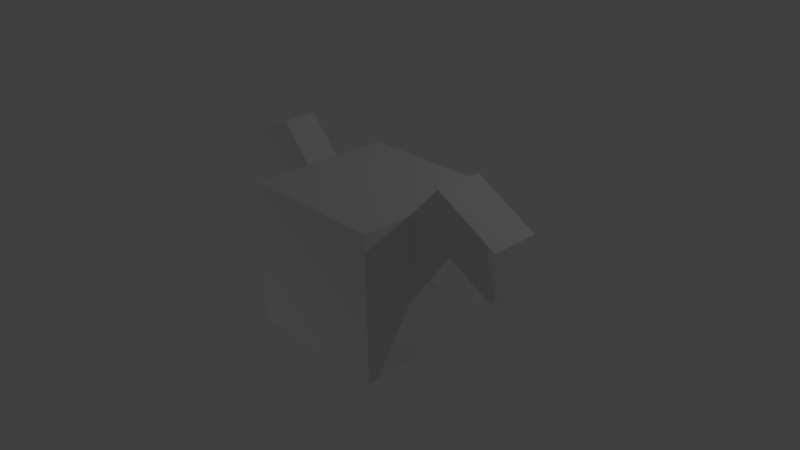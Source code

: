 # Source: wingbox.blend  (saved by Blender 2.68.0; exported with 4.5.12 LTS)
import bpy
from mathutils import Matrix  # noqa: F401  (used for matrix-valued properties, if any)

bpy.ops.wm.read_factory_settings(use_empty=True)
scene = bpy.context.scene
scene.name = 'Scene'

# ---- collections
col_collection_1 = bpy.data.collections.new('Collection 1'); scene.collection.children.link(col_collection_1)

# ---- materials (node trees are filled in below, after node groups)
mat_material = bpy.data.materials.new('Material')
mat_material.alpha_threshold = 0.0
mat_material.use_transparent_shadow = False
mat_material.roughness = 0.5
mat_material.line_color = (0.0, 0.0, 0.0, 1.0)

# ---- material node trees

# ---- world
world_world = bpy.data.worlds.new('World'); scene.world = world_world
world_world.color = (0.05088, 0.05088, 0.05088)
world_world.use_sun_shadow = False
world_world.sun_shadow_jitter_overblur = 0.0
world_world.cycles.sampling_method = 'MANUAL'
world_world.cycles.sample_map_resolution = 256

# ---- cameras
cam_camera = bpy.data.cameras.new('Camera')
cam_camera.clip_end = 100.0
cam_camera.lens = 35.0
cam_camera.sensor_width = 32.0
cam_camera.sensor_height = 18.0
cam_camera.ortho_scale = 7.314
cam_camera.dof.focus_distance = 0.0
cam_camera.dof.aperture_fstop = 128.0

# ---- lights
light_point = bpy.data.lights.new('Point', 'POINT')
light_point.transmission_factor = 0.0
light_point.energy = 100.0
light_point.shadow_buffer_clip_start = 0.5
light_point.shadow_soft_size = 0.1
light_point.shadow_maximum_resolution = 0.006
light_point.use_absolute_resolution = True
light_point.cycles.use_multiple_importance_sampling = False
light_lamp = bpy.data.lights.new('Lamp', 'POINT')
light_lamp.transmission_factor = 0.0
light_lamp.cutoff_distance = 30.0
light_lamp.energy = 100.0
light_lamp.shadow_buffer_clip_start = 1.001
light_lamp.shadow_soft_size = 0.1
light_lamp.shadow_maximum_resolution = 0.006
light_lamp.use_absolute_resolution = True
light_lamp.cycles.use_multiple_importance_sampling = False

# ---- meshes
me_cube = bpy.data.meshes.new('Cube')
me_cube.from_pydata([(1.0, 1.0, -1.0), (1.0, -1.0, -1.0), (-1.0, -1.0, -1.0), (-1.0, 1.0, -1.0), (1.0, 1.0, 1.0), (1.0, -1.0, 1.0), (-1.0, -1.0, 1.0), (-1.0, 1.0, 1.0), (1.007, 0.3353, 1.0), (1.007, -0.3193, 1.0), (1.007, -0.2537, 0.2649), (1.007, 0.4231, 0.2444), (1.448, 0.3353, 1.47), (1.448, -0.3193, 1.47), (1.448, -0.2537, 0.7348), (1.448, 0.4231, 0.7144), (2.291, 0.3353, 1.0), (2.291, -0.3193, 1.0), (2.291, -0.2537, 0.2649), (2.291, 0.4231, 0.2444), (-1.0, -0.2041, 1.0), (-1.0, 0.2644, 1.0), (-2.404, 0.2831, 0.3346), (-2.404, -0.2534, 0.3366), (-1.448, -0.2534, 0.8276), (-1.448, 0.2831, 0.8257), (-1.448, 0.2644, 1.491), (-1.448, -0.2041, 1.491), (-1.0, 0.2831, 0.3346), (-1.0, -0.2534, 0.3366), (-2.404, 0.2644, 1.0), (-2.404, -0.2041, 1.0)], [], [(0, 1, 2, 3), (4, 7, 21, 20, 6, 5, 9, 8), (0, 4, 8, 11, 10, 9, 5, 1), (1, 5, 6, 2), (2, 6, 20, 29, 28, 21, 7, 3), (4, 0, 3, 7), (11, 8, 12, 15), (15, 12, 16, 19), (8, 9, 13, 12), (9, 10, 14, 13), (10, 11, 15, 14), (17, 18, 19, 16), (12, 13, 17, 16), (13, 14, 18, 17), (14, 15, 19, 18), (27, 26, 30, 31), (29, 20, 27, 24), (28, 29, 24, 25), (20, 21, 26, 27), (21, 28, 25, 26), (30, 22, 23, 31), (25, 24, 23, 22), (26, 25, 22, 30), (24, 27, 31, 23)])
_uv = me_cube.uv_layers.new(name='UVMap')
_uv.uv.foreach_set('vector', [0.9208, 0.00966, 0.9207, 0.3014, 0.629, 0.3013, 0.6291, 0.009552, 0.009646, 0.3013, 0.008752, 0.009646, 0.116, 0.009317, 0.1844, 0.009108, 0.3005, 0.008752, 0.3014, 0.3005, 0.2021, 0.3018, 0.1066, 0.3021, 0.6115, 0.6106, 0.3198, 0.6115, 0.3195, 0.5145, 0.4297, 0.527, 0.4264, 0.4283, 0.3192, 0.4191, 0.3189, 0.3198, 0.6106, 0.3189, 0.009646, 0.6122, 0.008752, 0.3205, 0.3004, 0.3196, 0.3013, 0.6113, 0.6115, 0.3005, 0.3198, 0.3014, 0.3194, 0.1853, 0.4162, 0.1922, 0.4162, 0.1139, 0.3192, 0.1169, 0.3189, 0.009647, 0.6106, 0.008752, 0.6298, 0.3189, 0.921, 0.3198, 0.9203, 0.6115, 0.629, 0.6106, 0.3013, 0.8169, 0.1906, 0.8173, 0.1219, 0.7532, 0.2327, 0.7528, 0.2327, 0.7528, 0.1219, 0.7532, 0.1899, 0.6301, 0.3007, 0.6297, 0.1219, 0.9303, 0.1222, 0.8348, 0.1908, 0.8351, 0.1905, 0.9305, 0.884, 0.629, 0.9912, 0.6295, 0.9225, 0.6936, 0.8152, 0.6931, 0.4264, 0.4283, 0.4297, 0.527, 0.3611, 0.5272, 0.3578, 0.4285, 0.8152, 0.9536, 0.8152, 0.8459, 0.9133, 0.8342, 0.9103, 0.9451, 0.322, 0.7708, 0.4175, 0.7705, 0.4179, 0.8941, 0.3224, 0.8944, 0.8152, 0.6931, 0.9225, 0.6936, 0.9907, 0.8167, 0.8834, 0.8162, 0.3189, 0.629, 0.4176, 0.6293, 0.4179, 0.753, 0.3191, 0.7526, 0.08708, 0.9248, 0.01874, 0.925, 0.01831, 0.7865, 0.08665, 0.7863, 0.6115, 0.8338, 0.5148, 0.8342, 0.4429, 0.769, 0.5397, 0.7686, 0.4162, 0.1139, 0.4162, 0.1922, 0.3446, 0.1924, 0.3446, 0.1141, 0.6292, 0.8516, 0.6975, 0.8518, 0.6973, 0.9233, 0.629, 0.9231, 0.7007, 0.629, 0.7977, 0.6293, 0.726, 0.6944, 0.629, 0.6942, 0.2261, 0.9319, 0.2231, 0.8348, 0.3013, 0.8349, 0.2944, 0.9317, 0.08708, 0.7683, 0.008835, 0.7688, 0.008752, 0.6301, 0.087, 0.6297, 0.629, 0.6942, 0.726, 0.6944, 0.7972, 0.834, 0.7001, 0.8338, 0.5397, 0.7686, 0.4429, 0.769, 0.5141, 0.6294, 0.6109, 0.629])
me_cube.materials.append(mat_material)
me_cube.use_remesh_preserve_volume = False
me_cube.use_remesh_preserve_attributes = False
me_cube.use_mirror_vertex_groups = False
me_cube.update()

# ---- objects
ob_point = bpy.data.objects.new('Point', light_point)
ob_cube = bpy.data.objects.new('Cube', me_cube)
ob_lamp = bpy.data.objects.new('Lamp', light_lamp)
ob_camera = bpy.data.objects.new('Camera', cam_camera)

# ---- transforms, parenting, visibility, modifiers, constraints
ob_point.location = (-4.505, -4.161, -7.044)
ob_point.lineart.crease_threshold = 0.0
ob_cube.location = (0.0, 0.0, 0.0)
ob_cube.lock_rotations_4d = False
ob_cube.empty_display_type = 'ARROWS'
ob_cube.lineart.crease_threshold = 0.0
ob_lamp.location = (4.076, 4.78, 5.904)
ob_lamp.rotation_euler = (0.6503, 0.05522, 1.866)
ob_lamp.lock_rotations_4d = False
ob_lamp.empty_display_type = 'ARROWS'
ob_lamp.color = (0.0, 0.0, 0.0, 0.0)
ob_lamp.lineart.crease_threshold = 0.0
ob_camera.location = (7.481, -6.508, 5.344)
ob_camera.rotation_euler = (1.109, 0.01082, 0.8149)
ob_camera.lock_rotations_4d = False
ob_camera.empty_display_type = 'ARROWS'
ob_camera.color = (0.0, 0.0, 0.0, 0.0)
ob_camera.display_type = 'WIRE'
ob_camera.lineart.crease_threshold = 0.0

# ---- collection membership
col_collection_1.objects.link(ob_point)
col_collection_1.objects.link(ob_cube)
col_collection_1.objects.link(ob_lamp)
col_collection_1.objects.link(ob_camera)

# ---- scene / render settings (as saved in the file)
scene.camera = ob_camera
scene.frame_start = 1; scene.frame_end = 250; scene.frame_set(2)
scene.render.engine = 'BLENDER_EEVEE_NEXT'
scene.render.image_settings.color_mode = 'RGB'
scene.render.image_settings.compression = 90
scene.render.resolution_percentage = 50
scene.render.dither_intensity = 0.0
scene.cycles.use_denoising = False
scene.cycles.samples = 10
scene.cycles.sampling_pattern = 'TABULATED_SOBOL'
scene.cycles.light_sampling_threshold = 0.0
scene.cycles.use_adaptive_sampling = False
scene.cycles.use_light_tree = False
scene.cycles.blur_glossy = 0.0
scene.cycles.volume_bounces = 1
scene.cycles.pixel_filter_type = 'GAUSSIAN'
scene.cycles.sample_clamp_indirect = 0.0
scene.view_settings.view_transform = 'Standard'
bpy.context.view_layer.update()
